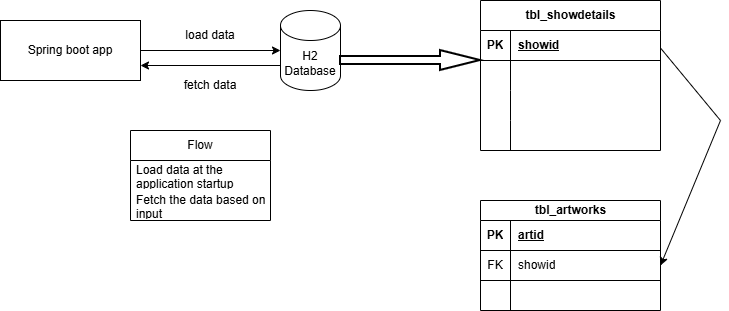

The diagram above was exported from draw.io. Its source (the exported page's mxGraphModel, read from the mxfile embedded in the PNG):
<mxGraphModel dx="778" dy="460" grid="1" gridSize="10" guides="1" tooltips="1" connect="1" arrows="1" fold="1" page="1" pageScale="1" pageWidth="850" pageHeight="1100" math="0" shadow="0">
  <root>
    <mxCell id="0" />
    <mxCell id="1" parent="0" />
    <mxCell id="APyQLghI0q2-POLlOjPe-3" parent="1" style="rounded=0;whiteSpace=wrap;html=1;" value="Spring boot app" vertex="1">
      <mxGeometry height="60" width="140" x="110" y="120" as="geometry" />
    </mxCell>
    <mxCell id="APyQLghI0q2-POLlOjPe-5" parent="1" style="shape=cylinder3;whiteSpace=wrap;html=1;boundedLbl=1;backgroundOutline=1;size=15;" value="H2 Database" vertex="1">
      <mxGeometry height="80" width="60" x="390" y="110" as="geometry" />
    </mxCell>
    <mxCell id="APyQLghI0q2-POLlOjPe-7" edge="1" parent="1" source="APyQLghI0q2-POLlOjPe-3" style="endArrow=classic;html=1;rounded=0;entryX=0;entryY=0.5;entryDx=0;entryDy=0;entryPerimeter=0;exitX=1;exitY=0.5;exitDx=0;exitDy=0;" target="APyQLghI0q2-POLlOjPe-5" value="">
      <mxGeometry height="50" relative="1" width="50" as="geometry">
        <mxPoint x="250" y="160" as="sourcePoint" />
        <mxPoint x="300" y="110" as="targetPoint" />
      </mxGeometry>
    </mxCell>
    <mxCell id="APyQLghI0q2-POLlOjPe-8" parent="1" style="text;html=1;whiteSpace=wrap;strokeColor=none;fillColor=none;align=center;verticalAlign=middle;rounded=0;autosize=1;resizable=0;" value="load data" vertex="1">
      <mxGeometry height="30" width="70" x="285" y="120" as="geometry" />
    </mxCell>
    <mxCell id="APyQLghI0q2-POLlOjPe-9" parent="1" style="text;html=1;whiteSpace=wrap;strokeColor=none;fillColor=none;align=center;verticalAlign=middle;rounded=0;autosize=1;resizable=0;" value="fetch data" vertex="1">
      <mxGeometry height="30" width="80" x="280" y="170" as="geometry" />
    </mxCell>
    <mxCell id="APyQLghI0q2-POLlOjPe-20" edge="1" parent="1" style="endArrow=classic;html=1;rounded=0;exitX=0;exitY=0;exitDx=0;exitDy=52.5;exitPerimeter=0;entryX=1;entryY=0.75;entryDx=0;entryDy=0;" target="APyQLghI0q2-POLlOjPe-3" value="">
      <mxGeometry height="50" relative="1" width="50" as="geometry">
        <Array as="points" />
        <mxPoint x="390" y="165" as="sourcePoint" />
        <mxPoint x="250" y="170" as="targetPoint" />
      </mxGeometry>
    </mxCell>
    <mxCell id="APyQLghI0q2-POLlOjPe-22" parent="1" style="swimlane;fontStyle=0;childLayout=stackLayout;horizontal=1;startSize=30;horizontalStack=0;resizeParent=1;resizeParentMax=0;resizeLast=0;collapsible=1;marginBottom=0;whiteSpace=wrap;html=1;" value="Flow" vertex="1">
      <mxGeometry height="90" width="140" x="240" y="230" as="geometry" />
    </mxCell>
    <mxCell id="APyQLghI0q2-POLlOjPe-23" parent="APyQLghI0q2-POLlOjPe-22" style="text;strokeColor=none;fillColor=none;align=left;verticalAlign=middle;spacingLeft=4;spacingRight=4;overflow=hidden;points=[[0,0.5],[1,0.5]];portConstraint=eastwest;rotatable=0;whiteSpace=wrap;html=1;" value="Load data at the application startup" vertex="1">
      <mxGeometry height="30" width="140" y="30" as="geometry" />
    </mxCell>
    <mxCell id="APyQLghI0q2-POLlOjPe-24" parent="APyQLghI0q2-POLlOjPe-22" style="text;strokeColor=none;fillColor=none;align=left;verticalAlign=middle;spacingLeft=4;spacingRight=4;overflow=hidden;points=[[0,0.5],[1,0.5]];portConstraint=eastwest;rotatable=0;whiteSpace=wrap;html=1;" value="Fetch the data based on input" vertex="1">
      <mxGeometry height="30" width="140" y="60" as="geometry" />
    </mxCell>
    <mxCell id="APyQLghI0q2-POLlOjPe-26" parent="1" style="shape=table;startSize=30;container=1;collapsible=1;childLayout=tableLayout;fixedRows=1;rowLines=0;fontStyle=1;align=center;resizeLast=1;html=1;" value="tbl_showdetails" vertex="1">
      <mxGeometry height="150" width="180" x="590" y="100" as="geometry" />
    </mxCell>
    <mxCell id="APyQLghI0q2-POLlOjPe-27" parent="APyQLghI0q2-POLlOjPe-26" style="shape=tableRow;horizontal=0;startSize=0;swimlaneHead=0;swimlaneBody=0;fillColor=none;collapsible=0;dropTarget=0;points=[[0,0.5],[1,0.5]];portConstraint=eastwest;top=0;left=0;right=0;bottom=1;" value="" vertex="1">
      <mxGeometry height="30" width="180" y="30" as="geometry" />
    </mxCell>
    <mxCell id="APyQLghI0q2-POLlOjPe-28" parent="APyQLghI0q2-POLlOjPe-27" style="shape=partialRectangle;connectable=0;fillColor=none;top=0;left=0;bottom=0;right=0;fontStyle=1;overflow=hidden;whiteSpace=wrap;html=1;" value="PK" vertex="1">
      <mxGeometry height="30" width="30" as="geometry">
        <mxRectangle height="30" width="30" as="alternateBounds" />
      </mxGeometry>
    </mxCell>
    <mxCell id="APyQLghI0q2-POLlOjPe-29" parent="APyQLghI0q2-POLlOjPe-27" style="shape=partialRectangle;connectable=0;fillColor=none;top=0;left=0;bottom=0;right=0;align=left;spacingLeft=6;fontStyle=5;overflow=hidden;whiteSpace=wrap;html=1;" value="showid" vertex="1">
      <mxGeometry height="30" width="150" x="30" as="geometry">
        <mxRectangle height="30" width="150" as="alternateBounds" />
      </mxGeometry>
    </mxCell>
    <mxCell id="APyQLghI0q2-POLlOjPe-30" parent="APyQLghI0q2-POLlOjPe-26" style="shape=tableRow;horizontal=0;startSize=0;swimlaneHead=0;swimlaneBody=0;fillColor=none;collapsible=0;dropTarget=0;points=[[0,0.5],[1,0.5]];portConstraint=eastwest;top=0;left=0;right=0;bottom=0;" value="" vertex="1">
      <mxGeometry height="30" width="180" y="60" as="geometry" />
    </mxCell>
    <mxCell id="APyQLghI0q2-POLlOjPe-31" parent="APyQLghI0q2-POLlOjPe-30" style="shape=partialRectangle;connectable=0;fillColor=none;top=0;left=0;bottom=0;right=0;editable=1;overflow=hidden;whiteSpace=wrap;html=1;" value="" vertex="1">
      <mxGeometry height="30" width="30" as="geometry">
        <mxRectangle height="30" width="30" as="alternateBounds" />
      </mxGeometry>
    </mxCell>
    <mxCell id="APyQLghI0q2-POLlOjPe-32" parent="APyQLghI0q2-POLlOjPe-30" style="shape=partialRectangle;connectable=0;fillColor=none;top=0;left=0;bottom=0;right=0;align=left;spacingLeft=6;overflow=hidden;whiteSpace=wrap;html=1;" value="" vertex="1">
      <mxGeometry height="30" width="150" x="30" as="geometry">
        <mxRectangle height="30" width="150" as="alternateBounds" />
      </mxGeometry>
    </mxCell>
    <mxCell id="APyQLghI0q2-POLlOjPe-33" parent="APyQLghI0q2-POLlOjPe-26" style="shape=tableRow;horizontal=0;startSize=0;swimlaneHead=0;swimlaneBody=0;fillColor=none;collapsible=0;dropTarget=0;points=[[0,0.5],[1,0.5]];portConstraint=eastwest;top=0;left=0;right=0;bottom=0;" value="" vertex="1">
      <mxGeometry height="30" width="180" y="90" as="geometry" />
    </mxCell>
    <mxCell id="APyQLghI0q2-POLlOjPe-34" parent="APyQLghI0q2-POLlOjPe-33" style="shape=partialRectangle;connectable=0;fillColor=none;top=0;left=0;bottom=0;right=0;editable=1;overflow=hidden;whiteSpace=wrap;html=1;" value="" vertex="1">
      <mxGeometry height="30" width="30" as="geometry">
        <mxRectangle height="30" width="30" as="alternateBounds" />
      </mxGeometry>
    </mxCell>
    <mxCell id="APyQLghI0q2-POLlOjPe-35" parent="APyQLghI0q2-POLlOjPe-33" style="shape=partialRectangle;connectable=0;fillColor=none;top=0;left=0;bottom=0;right=0;align=left;spacingLeft=6;overflow=hidden;whiteSpace=wrap;html=1;" value="" vertex="1">
      <mxGeometry height="30" width="150" x="30" as="geometry">
        <mxRectangle height="30" width="150" as="alternateBounds" />
      </mxGeometry>
    </mxCell>
    <mxCell id="APyQLghI0q2-POLlOjPe-36" parent="APyQLghI0q2-POLlOjPe-26" style="shape=tableRow;horizontal=0;startSize=0;swimlaneHead=0;swimlaneBody=0;fillColor=none;collapsible=0;dropTarget=0;points=[[0,0.5],[1,0.5]];portConstraint=eastwest;top=0;left=0;right=0;bottom=0;" value="" vertex="1">
      <mxGeometry height="30" width="180" y="120" as="geometry" />
    </mxCell>
    <mxCell id="APyQLghI0q2-POLlOjPe-37" parent="APyQLghI0q2-POLlOjPe-36" style="shape=partialRectangle;connectable=0;fillColor=none;top=0;left=0;bottom=0;right=0;editable=1;overflow=hidden;whiteSpace=wrap;html=1;" value="" vertex="1">
      <mxGeometry height="30" width="30" as="geometry">
        <mxRectangle height="30" width="30" as="alternateBounds" />
      </mxGeometry>
    </mxCell>
    <mxCell id="APyQLghI0q2-POLlOjPe-38" parent="APyQLghI0q2-POLlOjPe-36" style="shape=partialRectangle;connectable=0;fillColor=none;top=0;left=0;bottom=0;right=0;align=left;spacingLeft=6;overflow=hidden;whiteSpace=wrap;html=1;" value="" vertex="1">
      <mxGeometry height="30" width="150" x="30" as="geometry">
        <mxRectangle height="30" width="150" as="alternateBounds" />
      </mxGeometry>
    </mxCell>
    <mxCell id="APyQLghI0q2-POLlOjPe-39" parent="1" style="shape=table;startSize=20;container=1;collapsible=1;childLayout=tableLayout;fixedRows=1;rowLines=0;fontStyle=1;align=center;resizeLast=1;html=1;" value="tbl_artworks" vertex="1">
      <mxGeometry height="110" width="180" x="590" y="300" as="geometry" />
    </mxCell>
    <mxCell id="APyQLghI0q2-POLlOjPe-40" parent="APyQLghI0q2-POLlOjPe-39" style="shape=tableRow;horizontal=0;startSize=0;swimlaneHead=0;swimlaneBody=0;fillColor=none;collapsible=0;dropTarget=0;points=[[0,0.5],[1,0.5]];portConstraint=eastwest;top=0;left=0;right=0;bottom=1;" value="" vertex="1">
      <mxGeometry height="30" width="180" y="20" as="geometry" />
    </mxCell>
    <mxCell id="APyQLghI0q2-POLlOjPe-41" parent="APyQLghI0q2-POLlOjPe-40" style="shape=partialRectangle;connectable=0;fillColor=none;top=0;left=0;bottom=0;right=0;fontStyle=1;overflow=hidden;whiteSpace=wrap;html=1;" value="PK" vertex="1">
      <mxGeometry height="30" width="30" as="geometry">
        <mxRectangle height="30" width="30" as="alternateBounds" />
      </mxGeometry>
    </mxCell>
    <mxCell id="APyQLghI0q2-POLlOjPe-42" parent="APyQLghI0q2-POLlOjPe-40" style="shape=partialRectangle;connectable=0;fillColor=none;top=0;left=0;bottom=0;right=0;align=left;spacingLeft=6;fontStyle=5;overflow=hidden;whiteSpace=wrap;html=1;" value="artid" vertex="1">
      <mxGeometry height="30" width="150" x="30" as="geometry">
        <mxRectangle height="30" width="150" as="alternateBounds" />
      </mxGeometry>
    </mxCell>
    <mxCell id="APyQLghI0q2-POLlOjPe-43" parent="APyQLghI0q2-POLlOjPe-39" style="shape=tableRow;horizontal=0;startSize=0;swimlaneHead=0;swimlaneBody=0;fillColor=none;collapsible=0;dropTarget=0;points=[[0,0.5],[1,0.5]];portConstraint=eastwest;top=0;left=0;right=0;bottom=0;" value="" vertex="1">
      <mxGeometry height="30" width="180" y="50" as="geometry" />
    </mxCell>
    <mxCell id="APyQLghI0q2-POLlOjPe-44" parent="APyQLghI0q2-POLlOjPe-43" style="shape=partialRectangle;connectable=0;fillColor=none;top=0;left=0;bottom=0;right=0;editable=1;overflow=hidden;whiteSpace=wrap;html=1;" value="FK" vertex="1">
      <mxGeometry height="30" width="30" as="geometry">
        <mxRectangle height="30" width="30" as="alternateBounds" />
      </mxGeometry>
    </mxCell>
    <mxCell id="APyQLghI0q2-POLlOjPe-45" parent="APyQLghI0q2-POLlOjPe-43" style="shape=partialRectangle;connectable=0;fillColor=none;top=0;left=0;bottom=0;right=0;align=left;spacingLeft=6;overflow=hidden;whiteSpace=wrap;html=1;" value="showid" vertex="1">
      <mxGeometry height="30" width="150" x="30" as="geometry">
        <mxRectangle height="30" width="150" as="alternateBounds" />
      </mxGeometry>
    </mxCell>
    <mxCell id="APyQLghI0q2-POLlOjPe-62" edge="1" parent="APyQLghI0q2-POLlOjPe-39" style="endArrow=none;html=1;rounded=0;entryX=0.3;entryY=0;entryDx=0;entryDy=0;entryPerimeter=0;exitX=0.015;exitY=1.111;exitDx=0;exitDy=0;exitPerimeter=0;" target="APyQLghI0q2-POLlOjPe-46" value="">
      <mxGeometry height="50" relative="1" width="50" as="geometry">
        <Array as="points">
          <mxPoint x="180" y="80" />
        </Array>
        <mxPoint x="4.529709940470639e-14" y="80.00000000000004" as="sourcePoint" />
        <mxPoint x="54.00000000000004" y="78.67999999999999" as="targetPoint" />
      </mxGeometry>
    </mxCell>
    <mxCell id="APyQLghI0q2-POLlOjPe-46" parent="APyQLghI0q2-POLlOjPe-39" style="shape=tableRow;horizontal=0;startSize=0;swimlaneHead=0;swimlaneBody=0;fillColor=none;collapsible=0;dropTarget=0;points=[[0,0.5],[1,0.5]];portConstraint=eastwest;top=0;left=0;right=0;bottom=0;" value="" vertex="1">
      <mxGeometry height="30" width="180" y="80" as="geometry" />
    </mxCell>
    <mxCell id="APyQLghI0q2-POLlOjPe-47" parent="APyQLghI0q2-POLlOjPe-46" style="shape=partialRectangle;connectable=0;fillColor=none;top=0;left=0;bottom=0;right=0;editable=1;overflow=hidden;whiteSpace=wrap;html=1;" value="" vertex="1">
      <mxGeometry height="30" width="30" as="geometry">
        <mxRectangle height="30" width="30" as="alternateBounds" />
      </mxGeometry>
    </mxCell>
    <mxCell id="APyQLghI0q2-POLlOjPe-48" parent="APyQLghI0q2-POLlOjPe-46" style="shape=partialRectangle;connectable=0;fillColor=none;top=0;left=0;bottom=0;right=0;align=left;spacingLeft=6;overflow=hidden;whiteSpace=wrap;html=1;" value="" vertex="1">
      <mxGeometry height="30" width="150" x="30" as="geometry">
        <mxRectangle height="30" width="150" as="alternateBounds" />
      </mxGeometry>
    </mxCell>
    <mxCell id="APyQLghI0q2-POLlOjPe-54" parent="1" style="verticalLabelPosition=bottom;verticalAlign=top;html=1;strokeWidth=2;shape=mxgraph.arrows2.arrow;dy=0.6;dx=40;notch=0;" value="" vertex="1">
      <mxGeometry height="20" width="140" x="450" y="150" as="geometry" />
    </mxCell>
    <mxCell id="APyQLghI0q2-POLlOjPe-55" parent="1" style="shape=table;startSize=0;container=1;collapsible=1;childLayout=tableLayout;fixedRows=1;rowLines=0;fontStyle=0;align=center;resizeLast=1;strokeColor=none;fillColor=none;collapsible=0;" value="" vertex="1">
      <mxGeometry height="30" width="180" x="530" y="200" as="geometry" />
    </mxCell>
    <mxCell id="APyQLghI0q2-POLlOjPe-56" parent="APyQLghI0q2-POLlOjPe-55" style="shape=tableRow;horizontal=0;startSize=0;swimlaneHead=0;swimlaneBody=0;fillColor=none;collapsible=0;dropTarget=0;points=[[0,0.5],[1,0.5]];portConstraint=eastwest;top=0;left=0;right=0;bottom=0;" value="" vertex="1">
      <mxGeometry height="30" width="180" as="geometry" />
    </mxCell>
    <mxCell id="APyQLghI0q2-POLlOjPe-57" parent="APyQLghI0q2-POLlOjPe-56" style="shape=partialRectangle;connectable=0;fillColor=none;top=0;left=0;bottom=0;right=0;fontStyle=0;overflow=hidden;whiteSpace=wrap;html=1;" value="" vertex="1">
      <mxGeometry height="30" width="30" as="geometry">
        <mxRectangle height="30" width="30" as="alternateBounds" />
      </mxGeometry>
    </mxCell>
    <mxCell id="APyQLghI0q2-POLlOjPe-58" parent="APyQLghI0q2-POLlOjPe-56" style="shape=partialRectangle;connectable=0;fillColor=none;top=0;left=0;bottom=0;right=0;align=left;spacingLeft=6;fontStyle=0;overflow=hidden;whiteSpace=wrap;html=1;" value="" vertex="1">
      <mxGeometry height="30" width="150" x="30" as="geometry">
        <mxRectangle height="30" width="150" as="alternateBounds" />
      </mxGeometry>
    </mxCell>
    <mxCell id="APyQLghI0q2-POLlOjPe-61" edge="1" parent="1" style="endArrow=classic;html=1;rounded=0;entryX=1;entryY=0.5;entryDx=0;entryDy=0;" target="APyQLghI0q2-POLlOjPe-43" value="">
      <mxGeometry height="50" relative="1" width="50" as="geometry">
        <Array as="points">
          <mxPoint x="830" y="220" />
        </Array>
        <mxPoint x="770" y="147.5" as="sourcePoint" />
        <mxPoint x="930" y="270" as="targetPoint" />
      </mxGeometry>
    </mxCell>
  </root>
</mxGraphModel>